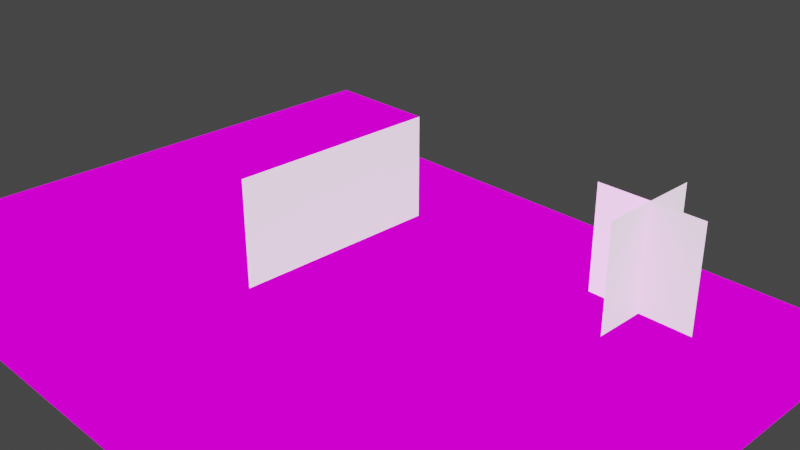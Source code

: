 # Source: 3d-platformer.blend  (saved by Blender 2.92.15; exported with 4.5.12 LTS)
import bpy
from mathutils import Matrix  # noqa: F401  (used for matrix-valued properties, if any)

bpy.ops.wm.read_factory_settings(use_empty=True)
scene = bpy.context.scene
scene.name = 'Scene'

# ---- collections
col_collection = bpy.data.collections.new('Collection'); scene.collection.children.link(col_collection)

# ---- images (referenced by path relative to the original .blend; pixels are not part of the script)
import os
ASSET_DIR = os.environ.get("B2B_ASSET_DIR", "")  # directory of the original .blend (textures are referenced by path, not embedded)
HERE = os.path.dirname(os.path.abspath(__file__))  # packed textures are extracted next to this script under _unpacked/

def load_image(name, relpath, width, height, colorspace="sRGB"):
    """Load a texture the original file referenced (path relative to the .blend, or extracted next to this script)."""
    p = next((c for c in (os.path.join(HERE, relpath), os.path.join(ASSET_DIR, relpath)) if relpath and os.path.exists(c)), "")
    if p:
        img = bpy.data.images.load(p, check_existing=True)
        img.name = name
    else:  # same state as the original file: an image datablock whose file is absent (Cycles renders it pink)
        img = bpy.data.images.new(name, width, height)
        img.source = "FILE"
        img.filepath = "//" + (relpath or name)
    img.colorspace_settings.name = colorspace
    return img
img_colored_packed_png = load_image('colored_packed.png', '1bitpack_kenney_1.1/Tilesheet/colored_packed.png', 1024, 1024, 'sRGB')
img_colored_transparent_packed_png = load_image('colored_transparent_packed.png', '1bitpack_kenney_1.1/Tilesheet/colored_transparent_packed.png', 1024, 1024, 'sRGB')

# ---- materials (node trees are filled in below, after node groups)
mat_material = bpy.data.materials.new('Material')
mat_material.alpha_threshold = 0.0
mat_material.use_transparent_shadow = False
mat_material.line_color = (0.0, 0.0, 0.0, 1.0)
mat_material_001 = bpy.data.materials.new('Material.001')

# ---- material node trees
mat_material.use_nodes = True; mat_material.node_tree.nodes.clear()
_N = mat_material.node_tree.nodes; _L = mat_material.node_tree.links
n0 = _N.new('ShaderNodeOutputMaterial'); n0.name = 'Material Output'; n0.location = (300, 300)
n1 = _N.new('ShaderNodeEmission'); n1.name = 'Emission'; n1.location = (10, 300)
n2 = _N.new('ShaderNodeTexImage'); n2.name = 'Image Texture'; n2.location = (-280, 260)
n2.image = img_colored_packed_png
n2.interpolation = 'Closest'
_L.new(n1.outputs[0], n0.inputs[0])
_L.new(n2.outputs[0], n1.inputs[0])
n0.is_active_output = True
mat_material_001.use_nodes = True; mat_material_001.node_tree.nodes.clear()
_N = mat_material_001.node_tree.nodes; _L = mat_material_001.node_tree.links
n0 = _N.new('ShaderNodeOutputMaterial'); n0.name = 'Material Output'; n0.location = (367, 133)
n1 = _N.new('ShaderNodeTexImage'); n1.name = 'Image Texture'; n1.location = (-280, 260)
n1.image = img_colored_transparent_packed_png
n1.interpolation = 'Closest'
n2 = _N.new('ShaderNodeBsdfPrincipled'); n2.name = 'Principled BSDF'; n2.location = (42, 121)
n2.distribution = 'GGX'
n2.subsurface_method = 'BURLEY'
n2.inputs[3].default_value = 1.45
n2.inputs[28].default_value = 1.0
n3 = _N.new('ShaderNodeMath'); n3.name = 'Math'; n3.location = (0, 0)
n3.hide = True
n3.operation = 'GREATER_THAN'
_L.new(n1.outputs[0], n2.inputs[0])
_L.new(n2.outputs[0], n0.inputs[0])
_L.new(n1.outputs[1], n3.inputs[0])
_L.new(n3.outputs[0], n2.inputs[4])
n0.is_active_output = True

# ---- world
world_world = bpy.data.worlds.new('World'); scene.world = world_world
world_world.use_nodes = True; world_world.node_tree.nodes.clear()
_N = world_world.node_tree.nodes; _L = world_world.node_tree.links
n0 = _N.new('ShaderNodeOutputWorld'); n0.name = 'World Output'; n0.location = (300, 300)
n1 = _N.new('ShaderNodeBackground'); n1.name = 'Background'; n1.location = (10, 300)
n1.inputs[0].default_value = (0.05088, 0.05088, 0.05088, 1.0)
_L.new(n1.outputs[0], n0.inputs[0])
n0.is_active_output = True
world_world.color = (0.05088, 0.05088, 0.05088)
world_world.use_sun_shadow = False
world_world.sun_shadow_jitter_overblur = 0.0

# ---- cameras
cam_camera = bpy.data.cameras.new('Camera')
cam_camera.clip_end = 100.0
cam_camera.ortho_scale = 7.314

# ---- meshes
me_plane = bpy.data.meshes.new('Plane')
me_plane.from_pydata([(-1.0, 0.0, -2.186e-08), (0.0, 0.0, -2.186e-08), (-1.0, 1.0, -2.186e-08), (0.0, 1.0, -2.186e-08), (0.0, 0.0, -2.186e-08), (0.0, 1.0, -2.186e-08), (1.0, 0.0, 0.0), (1.0, 1.0, 0.0)], [], [(0, 1, 3, 2), (3, 1, 4, 5), (5, 4, 6, 7)])
_uv = me_plane.uv_layers.new(name='UVMap')
_uv.uv.foreach_set('vector', [0.000651, 0.3651, 0.02018, 0.3651, 0.02018, 0.4077, 0.000651, 0.4077, 0.02018, 0.4077, 0.02018, 0.3651, 0.02018, 0.3651, 0.02018, 0.4077, 0.02018, 0.4077, 0.02018, 0.3651, 0.000651, 0.3651, 0.000651, 0.4077])
me_plane.materials.append(mat_material)
me_plane.use_remesh_fix_poles = True
me_plane.use_remesh_preserve_attributes = False
me_plane.use_mirror_vertex_groups = False
me_plane.update()
me_plane_001 = bpy.data.meshes.new('Plane.001')
me_plane_001.from_pydata([(-1.0, 0.0, -2.186e-08), (0.0, 0.0, -2.186e-08), (-1.0, 1.0, -2.186e-08), (0.0, 1.0, -2.186e-08), (0.0, 0.0, -2.186e-08), (0.0, 1.0, -2.186e-08), (1.0, 0.0, 0.0), (1.0, 1.0, 0.0)], [], [(0, 1, 3, 2), (3, 1, 4, 5), (5, 4, 6, 7)])
_uv = me_plane_001.uv_layers.new(name='UVMap')
_uv.uv.foreach_set('vector', [0.4395, 0.7287, 0.459, 0.7287, 0.459, 0.6861, 0.4395, 0.6861, 0.02018, 0.4077, 0.02018, 0.3651, 0.02018, 0.3651, 0.02018, 0.4077, 0.4785, 0.6861, 0.4785, 0.7287, 0.498, 0.7287, 0.498, 0.6861])
me_plane_001.materials.append(mat_material_001)
me_plane_001.use_remesh_fix_poles = True
me_plane_001.use_remesh_preserve_attributes = False
me_plane_001.use_mirror_vertex_groups = False
me_plane_001.update()
me_plane_002 = bpy.data.meshes.new('Plane.002')
me_plane_002.from_pydata([(-1.0, 0.0, -2.186e-08), (0.0, 0.0, -2.186e-08), (-1.0, 1.0, -2.186e-08), (0.0, 1.0, -2.186e-08), (0.0, 0.0, -2.186e-08), (0.0, 1.0, -2.186e-08), (1.0, 0.0, 0.0), (1.0, 1.0, 0.0), (-1.0, 1.0, -2.186e-08), (0.0, 1.0, -2.186e-08), (0.0, 1.0, -2.186e-08), (1.0, 1.0, 0.0), (-1.0, 2.0, -2.186e-08), (0.0, 2.0, -2.186e-08), (0.0, 2.0, -2.186e-08), (1.0, 2.0, 0.0), (-1.0, 3.0, -2.186e-08), (0.0, 3.0, -2.186e-08), (0.0, 3.0, -2.186e-08), (1.0, 3.0, 0.0), (-1.0, -2.0, -2.186e-08), (0.0, -2.0, -2.186e-08), (0.0, -2.0, -2.186e-08), (1.0, -2.0, 0.0), (0.0, -1.0, -2.186e-08), (-1.0, -1.0, -2.186e-08), (1.0, -1.0, 0.0), (0.0, -1.0, -2.186e-08), (-2.0, 0.0, -2.186e-08), (-2.0, 1.0, -2.186e-08), (-2.0, 2.0, -2.186e-08), (-2.0, 3.0, -2.186e-08), (-2.0, -2.0, -2.186e-08), (-2.0, -1.0, -2.186e-08), (-1.0, 0.0, -2.186e-08), (-1.0, 1.0, -2.186e-08), (-2.0, 0.0, -2.186e-08), (-2.0, 1.0, -2.186e-08), (-1.0, 3.0, -2.186e-08), (0.0, 3.0, -2.186e-08), (0.0, 3.0, -2.186e-08), (1.0, 3.0, 0.0), (-2.0, 3.0, -2.186e-08), (-1.0, 3.0, 1.0), (0.0, 3.0, 1.0), (0.0, 3.0, 1.0), (1.0, 3.0, 1.0), (-2.0, 3.0, 1.0), (1.0, 0.0, 0.0), (1.0, 1.0, 0.0), (1.0, 1.0, 0.0), (1.0, 2.0, 0.0), (1.0, 3.0, 0.0), (1.0, -2.0, 0.0), (1.0, -1.0, 0.0), (1.0, 0.0, 0.0), (1.0, 1.0, 0.0), (1.0, 1.0, 0.0), (1.0, 2.0, 0.0), (1.0, 3.0, 0.0), (1.0, -2.0, 0.0), (1.0, -1.0, 0.0), (2.0, -0.001429, -0.000423), (2.0, 0.9986, -0.000423), (2.0, 0.9986, -0.000423), (2.0, 1.999, -0.000423), (2.0, 2.999, -0.000423), (2.0, -2.001, -0.000423), (2.0, -1.001, -0.000423), (2.0, -0.001429, -0.000423), (2.0, 0.9986, -0.000423), (2.0, 0.9986, -0.000423), (2.0, 1.999, -0.000423), (2.0, 2.999, -0.000423), (2.0, -2.001, -0.000423), (2.0, -1.001, -0.000423), (3.01, -0.001428, -0.000423), (3.01, 0.9986, -0.000423), (3.01, 0.9986, -0.000423), (3.01, 1.999, -0.000423), (3.01, 2.999, -0.000423), (3.01, -2.001, -0.000423), (3.01, -1.001, -0.000423)], [], [(0, 1, 3, 2), (3, 1, 4, 5), (5, 4, 6, 7), (5, 7, 11, 10), (2, 3, 9, 8), (10, 11, 15, 14), (8, 9, 13, 12), (14, 15, 19, 18), (12, 13, 17, 16), (26, 27, 22, 23), (24, 25, 20, 21), (1, 0, 25, 24), (6, 4, 27, 26), (12, 16, 31, 30), (25, 0, 28, 33), (20, 25, 33, 32), (8, 12, 30, 29), (0, 2, 35, 34), (34, 35, 37, 36), (31, 16, 38, 42), (18, 19, 41, 40), (16, 17, 39, 38), (42, 38, 43, 47), (40, 41, 46, 45), (38, 39, 44, 43), (15, 11, 50, 51), (6, 26, 54, 48), (26, 23, 53, 54), (7, 6, 48, 49), (19, 15, 51, 52), (54, 53, 60, 61), (52, 51, 58, 59), (49, 48, 55, 56), (48, 54, 61, 55), (51, 50, 57, 58), (55, 61, 68, 62), (58, 57, 64, 65), (61, 60, 67, 68), (59, 58, 65, 66), (56, 55, 62, 63), (68, 67, 74, 75), (66, 65, 72, 73), (63, 62, 69, 70), (62, 68, 75, 69), (65, 64, 71, 72), (69, 75, 82, 76), (72, 71, 78, 79), (75, 74, 81, 82), (73, 72, 79, 80), (70, 69, 76, 77)])
_uv = me_plane_002.uv_layers.new(name='UVMap')
_uv.uv.foreach_set('vector', [0.1673, 0.9105, 0.1868, 0.9105, 0.1868, 0.9531, 0.1673, 0.9531, 0.02148, 0.956, 0.04102, 0.956, 0.04102, 0.9986, 0.02148, 0.9986, 0.08398, 0.956, 0.1035, 0.956, 0.1035, 0.9986, 0.08398, 0.9986, 0.02148, 0.956, 0.04102, 0.956, 0.04102, 0.9986, 0.02148, 0.9986, 0.02148, 0.956, 0.04102, 0.956, 0.04102, 0.9986, 0.02148, 0.9986, 0.000651, 0.956, 0.02018, 0.956, 0.02018, 0.9986, 0.000651, 0.9986, 0.1673, 0.9105, 0.1868, 0.9105, 0.1868, 0.9531, 0.1673, 0.9531, 0.000651, 0.956, 0.02018, 0.956, 0.02018, 0.9986, 0.000651, 0.9986, 0.1673, 0.9105, 0.1868, 0.9105, 0.1868, 0.9531, 0.1673, 0.9531, 0.000651, 0.956, 0.02018, 0.956, 0.02018, 0.9986, 0.000651, 0.9986, 0.1673, 0.9105, 0.1868, 0.9105, 0.1868, 0.9531, 0.1673, 0.9531, 0.1673, 0.9105, 0.1868, 0.9105, 0.1868, 0.9531, 0.1673, 0.9531, 0.000651, 0.956, 0.02018, 0.956, 0.02018, 0.9986, 0.000651, 0.9986, 0.000651, 0.956, 0.02018, 0.956, 0.02018, 0.9986, 0.000651, 0.9986, 0.02148, 0.956, 0.04102, 0.956, 0.04102, 0.9986, 0.02148, 0.9986, 0.000651, 0.956, 0.02018, 0.956, 0.02018, 0.9986, 0.000651, 0.9986, 0.000651, 0.956, 0.02018, 0.956, 0.02018, 0.9986, 0.000651, 0.9986, 0.02148, 0.956, 0.04102, 0.956, 0.04102, 0.9986, 0.02148, 0.9986, 0.06315, 0.956, 0.08268, 0.956, 0.08268, 0.9986, 0.06315, 0.9986, 0.02018, 0.9986, 0.02018, 0.956, 0.02018, 0.956, 0.02018, 0.9986, 0.000651, 0.9986, 0.02018, 0.9986, 0.02018, 0.9986, 0.000651, 0.9986, 0.000651, 0.9986, 0.02018, 0.9986, 0.02018, 0.9986, 0.000651, 0.9986, 0.1465, 0.2741, 0.166, 0.2741, 0.166, 0.3168, 0.1465, 0.3168, 0.1465, 0.2741, 0.166, 0.2741, 0.166, 0.3168, 0.1465, 0.3168, 0.06185, 0.5469, 0.08268, 0.5469, 0.08268, 0.5895, 0.06185, 0.5895, 0.02018, 0.9986, 0.02018, 0.956, 0.02018, 0.956, 0.02018, 0.9986, 0.000651, 0.956, 0.000651, 0.9986, 0.000651, 0.9986, 0.000651, 0.956, 0.000651, 0.956, 0.000651, 0.9986, 0.000651, 0.9986, 0.000651, 0.956, 0.08398, 0.9986, 0.1035, 0.9986, 0.1035, 0.9986, 0.08398, 0.9986, 0.02018, 0.9986, 0.02018, 0.956, 0.02018, 0.956, 0.02018, 0.9986, 0.000651, 0.956, 0.000651, 0.9986, 0.000651, 0.9986, 0.000651, 0.956, 0.02018, 0.9986, 0.02018, 0.956, 0.02018, 0.956, 0.02018, 0.9986, 0.08398, 0.9986, 0.1035, 0.9986, 0.1035, 0.9986, 0.08398, 0.9986, 0.000651, 0.956, 0.000651, 0.9986, 0.000651, 0.9986, 0.000651, 0.956, 0.02018, 0.9986, 0.02018, 0.956, 0.02018, 0.956, 0.02018, 0.9986, 0.000651, 0.956, 0.000651, 0.9986, 0.000651, 0.9986, 0.000651, 0.956, 0.2298, 0.7713, 0.2103, 0.7713, 0.2103, 0.7287, 0.2298, 0.7287, 0.000651, 0.956, 0.000651, 0.9986, 0.000651, 0.9986, 0.000651, 0.956, 0.2103, 0.7713, 0.2103, 0.7287, 0.2298, 0.7287, 0.2298, 0.7713, 0.08398, 0.9986, 0.1035, 0.9986, 0.1035, 0.9986, 0.08398, 0.9986, 0.000651, 0.956, 0.000651, 0.9986, 0.000651, 0.9986, 0.000651, 0.956, 0.02018, 0.9986, 0.02018, 0.956, 0.02018, 0.956, 0.02018, 0.9986, 0.08398, 0.9986, 0.1035, 0.9986, 0.1035, 0.9986, 0.08398, 0.9986, 0.000651, 0.956, 0.000651, 0.9986, 0.000651, 0.9986, 0.000651, 0.956, 0.02018, 0.9986, 0.02018, 0.956, 0.02018, 0.956, 0.02018, 0.9986, 0.000651, 0.956, 0.000651, 0.9986, 0.000651, 0.9986, 0.000651, 0.956, 0.2298, 0.7287, 0.2298, 0.7713, 0.2103, 0.7713, 0.2103, 0.7287, 0.000651, 0.956, 0.000651, 0.9986, 0.000651, 0.9986, 0.000651, 0.956, 0.2103, 0.7287, 0.2298, 0.7287, 0.2298, 0.7713, 0.2103, 0.7713, 0.08398, 0.9986, 0.1035, 0.9986, 0.1035, 0.9986, 0.08398, 0.9986])
me_plane_002.materials.append(mat_material)
me_plane_002.use_remesh_fix_poles = True
me_plane_002.use_remesh_preserve_attributes = False
me_plane_002.use_mirror_vertex_groups = False
me_plane_002.update()
me_cube_001 = bpy.data.meshes.new('Cube.001')
me_cube_001.from_pydata([(0.0, -1.0, 0.0), (0.0, -1.0, 1.0), (0.0, 0.0, 0.0), (0.0, 0.0, 1.0), (1.0, -1.0, 0.0), (1.0, -1.0, 1.0), (1.0, 0.0, 0.0), (1.0, 0.0, 1.0)], [], [(0, 1, 3, 2), (2, 3, 7, 6), (6, 7, 5, 4), (4, 5, 1, 0), (2, 6, 4, 0), (7, 3, 1, 5)])
_uv = me_cube_001.uv_layers.new(name='UVMap')
_uv.uv.foreach_set('vector', [0.2741, 0.2656, 0.2741, 0.2344, 0.2884, 0.2344, 0.2884, 0.2656, 0.2741, 0.2656, 0.2741, 0.2344, 0.2884, 0.2344, 0.2884, 0.2656, 0.2884, 0.2344, 0.2884, 0.2656, 0.2741, 0.2656, 0.2741, 0.2344, 0.2884, 0.2344, 0.2884, 0.2656, 0.2741, 0.2656, 0.2741, 0.2344, 0.2715, 0.2287, 0.291, 0.2287, 0.291, 0.2713, 0.2715, 0.2713, 0.3158, 0.2344, 0.3301, 0.2344, 0.3301, 0.2656, 0.3158, 0.2656])
me_cube_001.materials.append(mat_material)
me_cube_001.use_remesh_fix_poles = True
me_cube_001.use_remesh_preserve_attributes = False
me_cube_001.use_mirror_vertex_groups = False
me_cube_001.update()
me_plane_003 = bpy.data.meshes.new('Plane.003')
me_plane_003.from_pydata([(-0.502, -6.613e-15, 1.404e-07), (-0.502, 1.0, 1.404e-07), (-0.002004, -6.613e-15, 1.513e-07), (-0.002004, 1.0, 1.513e-07)], [], [(1, 0, 2, 3)])
_uv = me_plane_003.uv_layers.new(name='UVMap')
_uv.uv.foreach_set('vector', [0.4056, 0.7287, 0.4056, 0.7713, 0.4147, 0.7713, 0.4147, 0.7287])
me_plane_003.materials.append(mat_material_001)
me_plane_003.use_remesh_fix_poles = True
me_plane_003.use_remesh_preserve_attributes = False
me_plane_003.use_mirror_vertex_groups = False
me_plane_003.update()

# ---- objects
ob_camera = bpy.data.objects.new('Camera', cam_camera)
ob_plane = bpy.data.objects.new('Plane', me_plane)
ob_plane_001 = bpy.data.objects.new('Plane.001', me_plane_001)
ob_plane_002 = bpy.data.objects.new('Plane.002', me_plane_002)
ob_cube = bpy.data.objects.new('Cube', me_cube_001)
ob_cube_001 = bpy.data.objects.new('Cube.001', me_cube_001)
ob_plane_003 = bpy.data.objects.new('Plane.003', me_plane_003)
ob_plane_004 = bpy.data.objects.new('Plane.004', me_plane_003)
ob_plane_005 = bpy.data.objects.new('Plane.005', me_plane_003)
ob_plane_006 = bpy.data.objects.new('Plane.006', me_plane_003)
ob_plane_007 = bpy.data.objects.new('Plane.007', me_plane_003)

# ---- transforms, parenting, visibility, modifiers, constraints
ob_camera.location = (-5.223, -5.182, 4.617)
ob_camera.rotation_euler = (1.109, -0.0, -0.7699)
ob_camera.lock_rotations_4d = False
ob_camera.empty_display_type = 'ARROWS'
ob_camera.color = (0.0, 0.0, 0.0, 0.0)
ob_camera.display_type = 'WIRE'
ob_camera.lineart.crease_threshold = 0.0
ob_plane.location = (0.5, 1.5, 1.0)
ob_plane.lineart.crease_threshold = 0.0
ob_plane_001.location = (0.5, 1.5, 1.0)
ob_plane_001.rotation_euler = (-1.571, -0.0, -3.142)
ob_plane_001.lineart.crease_threshold = 0.0
ob_plane_002.location = (-0.5, -0.5, 0.0001692)
ob_plane_002.lineart.crease_threshold = 0.0
ob_cube.location = (-0.5, -0.5, -0.0002538)
ob_cube.scale = (0.5, 0.5, 0.5)
ob_cube.lineart.crease_threshold = 0.0
ob_cube_001.location = (-2.5, 2.5, -0.0002538)
ob_cube_001.scale = (0.5, 0.5, 0.5)
ob_cube_001.lineart.crease_threshold = 0.0
ob_plane_003.location = (1.0, -1.0, 1.0)
ob_plane_003.rotation_euler = (-1.571, -0.0, -3.142)
ob_plane_003.lineart.crease_threshold = 0.0
ob_plane_004.location = (1.5, -0.5, 1.0)
ob_plane_004.rotation_euler = (-1.571, -0.0, -4.712)
ob_plane_004.lineart.crease_threshold = 0.0
ob_plane_005.location = (1.5, -0.5, 1.0)
ob_plane_005.rotation_euler = (-1.571, -0.0, -4.712)
ob_plane_005.lineart.crease_threshold = 0.0
ob_plane_006.location = (2.0, -1.0, 1.0)
ob_plane_006.rotation_euler = (-1.571, -0.0, -6.283)
ob_plane_006.lineart.crease_threshold = 0.0
ob_plane_007.location = (1.5, -1.5, 1.0)
ob_plane_007.rotation_euler = (-1.571, -0.0, -7.854)
ob_plane_007.lineart.crease_threshold = 0.0

# ---- collection membership
col_collection.objects.link(ob_camera)
col_collection.objects.link(ob_plane)
col_collection.objects.link(ob_plane_001)
col_collection.objects.link(ob_plane_002)
col_collection.objects.link(ob_cube)
col_collection.objects.link(ob_cube_001)
col_collection.objects.link(ob_plane_003)
col_collection.objects.link(ob_plane_004)
col_collection.objects.link(ob_plane_005)
col_collection.objects.link(ob_plane_006)
col_collection.objects.link(ob_plane_007)

# ---- scene / render settings (as saved in the file)
scene.camera = ob_camera
scene.frame_start = 1; scene.frame_end = 250; scene.frame_set(1)
scene.render.engine = 'BLENDER_EEVEE_NEXT'
scene.cycles.use_denoising = False
scene.cycles.samples = 128
scene.cycles.sampling_pattern = 'TABULATED_SOBOL'
scene.cycles.use_adaptive_sampling = False
scene.cycles.use_light_tree = False
scene.view_settings.view_transform = 'Filmic'
bpy.context.view_layer.update()

